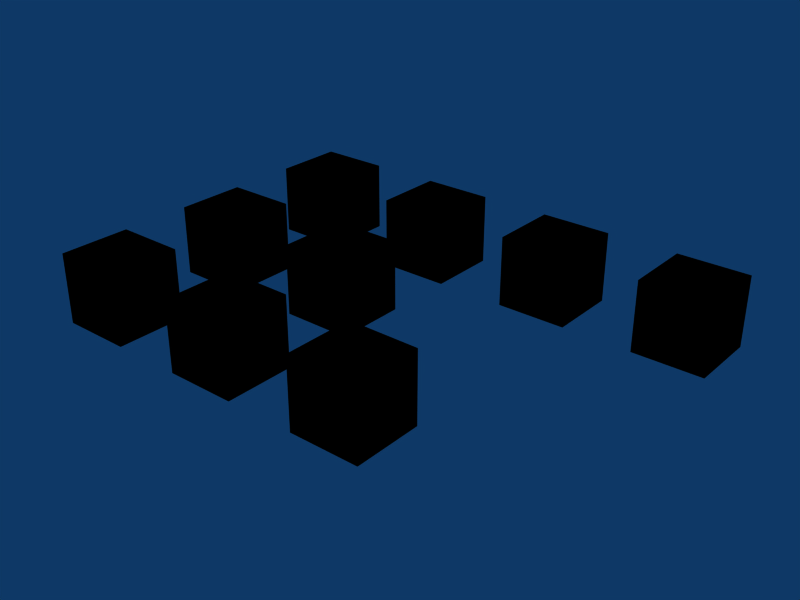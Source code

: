 # Source: lod_conversion.test.blend  (saved by Blender 2.49.2; exported with 4.5.12 LTS)
import bpy
from mathutils import Matrix  # noqa: F401  (used for matrix-valued properties, if any)

bpy.ops.wm.read_factory_settings(use_empty=True)
scene = bpy.context.scene
scene.name = 'Scene'

# ---- collections
col_collection_1 = bpy.data.collections.new('Collection 1'); scene.collection.children.link(col_collection_1)
col_collection_2 = bpy.data.collections.new('Collection 2'); scene.collection.children.link(col_collection_2)
col_collection_3 = bpy.data.collections.new('Collection 3'); scene.collection.children.link(col_collection_3)

# ---- materials (node trees are filled in below, after node groups)
mat_material = bpy.data.materials.new('Material')
mat_material.alpha_threshold = 0.0
mat_material.roughness = 0.5
mat_material.line_color = (0.0, 0.0, 0.0, 1.0)

# ---- material node trees

# ---- world
world_world = bpy.data.worlds.new('World'); scene.world = world_world
world_world.color = (0.05656, 0.2208, 0.4)
world_world.use_sun_shadow = False
world_world.sun_shadow_jitter_overblur = 0.0
world_world.cycles.sampling_method = 'MANUAL'
world_world.cycles.sample_map_resolution = 256

# ---- meshes
me_cube_018 = bpy.data.meshes.new('Cube.018')
me_cube_018.from_pydata([(1.0, 1.0, -1.0), (1.0, -1.0, -1.0), (-1.0, -1.0, -1.0), (-1.0, 1.0, -1.0), (1.0, 1.0, 1.0), (1.0, -1.0, 1.0), (-1.0, -1.0, 1.0), (-1.0, 1.0, 1.0)], [], [(0, 1, 2, 3), (4, 7, 6, 5), (0, 4, 5, 1), (1, 5, 6, 2), (2, 6, 7, 3), (4, 0, 3, 7)])
me_cube_018.materials.append(mat_material)
me_cube_018.use_remesh_preserve_volume = False
me_cube_018.use_remesh_preserve_attributes = False
me_cube_018.use_mirror_vertex_groups = False
me_cube_018.update()
me_cube_012 = bpy.data.meshes.new('Cube.012')
me_cube_012.from_pydata([(1.0, 1.0, -1.0), (1.0, -1.0, -1.0), (-1.0, -1.0, -1.0), (-1.0, 1.0, -1.0), (1.0, 1.0, 1.0), (1.0, -1.0, 1.0), (-1.0, -1.0, 1.0), (-1.0, 1.0, 1.0)], [], [(0, 1, 2, 3), (4, 7, 6, 5), (0, 4, 5, 1), (1, 5, 6, 2), (2, 6, 7, 3), (4, 0, 3, 7)])
me_cube_012.materials.append(mat_material)
me_cube_012.use_remesh_preserve_volume = False
me_cube_012.use_remesh_preserve_attributes = False
me_cube_012.use_mirror_vertex_groups = False
me_cube_012.update()
me_cube_017 = bpy.data.meshes.new('Cube.017')
me_cube_017.from_pydata([(1.0, 1.0, -1.0), (1.0, -1.0, -1.0), (-1.0, -1.0, -1.0), (-1.0, 1.0, -1.0), (1.0, 1.0, 1.0), (1.0, -1.0, 1.0), (-1.0, -1.0, 1.0), (-1.0, 1.0, 1.0)], [], [(0, 1, 2, 3), (4, 7, 6, 5), (0, 4, 5, 1), (1, 5, 6, 2), (2, 6, 7, 3), (4, 0, 3, 7)])
me_cube_017.materials.append(mat_material)
me_cube_017.use_remesh_preserve_volume = False
me_cube_017.use_remesh_preserve_attributes = False
me_cube_017.use_mirror_vertex_groups = False
me_cube_017.update()
me_cube_024 = bpy.data.meshes.new('Cube.024')
me_cube_024.from_pydata([(1.0, 1.0, -1.0), (1.0, -1.0, -1.0), (-1.0, -1.0, -1.0), (-1.0, 1.0, -1.0), (1.0, 1.0, 1.0), (1.0, -1.0, 1.0), (-1.0, -1.0, 1.0), (-1.0, 1.0, 1.0)], [], [(0, 1, 2, 3), (4, 7, 6, 5), (0, 4, 5, 1), (1, 5, 6, 2), (2, 6, 7, 3), (4, 0, 3, 7)])
me_cube_024.materials.append(mat_material)
me_cube_024.use_remesh_preserve_volume = False
me_cube_024.use_remesh_preserve_attributes = False
me_cube_024.use_mirror_vertex_groups = False
me_cube_024.update()
me_cube_023 = bpy.data.meshes.new('Cube.023')
me_cube_023.from_pydata([(1.0, 1.0, -1.0), (1.0, -1.0, -1.0), (-1.0, -1.0, -1.0), (-1.0, 1.0, -1.0), (1.0, 1.0, 1.0), (1.0, -1.0, 1.0), (-1.0, -1.0, 1.0), (-1.0, 1.0, 1.0)], [], [(0, 1, 2, 3), (4, 7, 6, 5), (0, 4, 5, 1), (1, 5, 6, 2), (2, 6, 7, 3), (4, 0, 3, 7)])
me_cube_023.materials.append(mat_material)
me_cube_023.use_remesh_preserve_volume = False
me_cube_023.use_remesh_preserve_attributes = False
me_cube_023.use_mirror_vertex_groups = False
me_cube_023.update()
me_cube_011 = bpy.data.meshes.new('Cube.011')
me_cube_011.from_pydata([(1.0, 1.0, -1.0), (1.0, -1.0, -1.0), (-1.0, -1.0, -1.0), (-1.0, 1.0, -1.0), (1.0, 1.0, 1.0), (1.0, -1.0, 1.0), (-1.0, -1.0, 1.0), (-1.0, 1.0, 1.0)], [], [(0, 1, 2, 3), (4, 7, 6, 5), (0, 4, 5, 1), (1, 5, 6, 2), (2, 6, 7, 3), (4, 0, 3, 7)])
me_cube_011.materials.append(mat_material)
me_cube_011.use_remesh_preserve_volume = False
me_cube_011.use_remesh_preserve_attributes = False
me_cube_011.use_mirror_vertex_groups = False
me_cube_011.update()
me_cube_006 = bpy.data.meshes.new('Cube.006')
me_cube_006.from_pydata([(1.0, 1.0, -1.0), (1.0, -1.0, -1.0), (-1.0, -1.0, -1.0), (-1.0, 1.0, -1.0), (1.0, 1.0, 1.0), (1.0, -1.0, 1.0), (-1.0, -1.0, 1.0), (-1.0, 1.0, 1.0)], [], [(0, 1, 2, 3), (4, 7, 6, 5), (0, 4, 5, 1), (1, 5, 6, 2), (2, 6, 7, 3), (4, 0, 3, 7)])
me_cube_006.materials.append(mat_material)
me_cube_006.use_remesh_preserve_volume = False
me_cube_006.use_remesh_preserve_attributes = False
me_cube_006.use_mirror_vertex_groups = False
me_cube_006.update()
me_cube_005 = bpy.data.meshes.new('Cube.005')
me_cube_005.from_pydata([(1.0, 1.0, -1.0), (1.0, -1.0, -1.0), (-1.0, -1.0, -1.0), (-1.0, 1.0, -1.0), (1.0, 1.0, 1.0), (1.0, -1.0, 1.0), (-1.0, -1.0, 1.0), (-1.0, 1.0, 1.0)], [], [(0, 1, 2, 3), (4, 7, 6, 5), (0, 4, 5, 1), (1, 5, 6, 2), (2, 6, 7, 3), (4, 0, 3, 7)])
me_cube_005.materials.append(mat_material)
me_cube_005.use_remesh_preserve_volume = False
me_cube_005.use_remesh_preserve_attributes = False
me_cube_005.use_mirror_vertex_groups = False
me_cube_005.update()
me_cube = bpy.data.meshes.new('Cube')
me_cube.from_pydata([(1.0, 1.0, -1.0), (1.0, -1.0, -1.0), (-1.0, -1.0, -1.0), (-1.0, 1.0, -1.0), (1.0, 1.0, 1.0), (1.0, -1.0, 1.0), (-1.0, -1.0, 1.0), (-1.0, 1.0, 1.0)], [], [(0, 1, 2, 3), (4, 7, 6, 5), (0, 4, 5, 1), (1, 5, 6, 2), (2, 6, 7, 3), (4, 0, 3, 7)])
me_cube.materials.append(mat_material)
me_cube.use_remesh_preserve_volume = False
me_cube.use_remesh_preserve_attributes = False
me_cube.use_mirror_vertex_groups = False
me_cube.update()
me_cube_019 = bpy.data.meshes.new('Cube.019')
me_cube_019.from_pydata([(1.0, 1.0, -1.0), (1.0, -1.0, -1.0), (-1.0, -1.0, -1.0), (-1.0, 1.0, -1.0), (1.0, 1.0, 1.0), (1.0, -1.0, 1.0), (-1.0, -1.0, 1.0), (-1.0, 1.0, 1.0)], [], [(0, 1, 2, 3), (4, 7, 6, 5), (0, 4, 5, 1), (1, 5, 6, 2), (2, 6, 7, 3), (4, 0, 3, 7)])
me_cube_019.materials.append(mat_material)
me_cube_019.use_remesh_preserve_volume = False
me_cube_019.use_remesh_preserve_attributes = False
me_cube_019.use_mirror_vertex_groups = False
me_cube_019.update()
me_cube_013 = bpy.data.meshes.new('Cube.013')
me_cube_013.from_pydata([(1.0, 1.0, -1.0), (1.0, -1.0, -1.0), (-1.0, -1.0, -1.0), (-1.0, 1.0, -1.0), (1.0, 1.0, 1.0), (1.0, -1.0, 1.0), (-1.0, -1.0, 1.0), (-1.0, 1.0, 1.0)], [], [(0, 1, 2, 3), (4, 7, 6, 5), (0, 4, 5, 1), (1, 5, 6, 2), (2, 6, 7, 3), (4, 0, 3, 7)])
me_cube_013.materials.append(mat_material)
me_cube_013.use_remesh_preserve_volume = False
me_cube_013.use_remesh_preserve_attributes = False
me_cube_013.use_mirror_vertex_groups = False
me_cube_013.update()
me_cube_016 = bpy.data.meshes.new('Cube.016')
me_cube_016.from_pydata([(1.0, 1.0, -1.0), (1.0, -1.0, -1.0), (-1.0, -1.0, -1.0), (-1.0, 1.0, -1.0), (1.0, 1.0, 1.0), (1.0, -1.0, 1.0), (-1.0, -1.0, 1.0), (-1.0, 1.0, 1.0)], [], [(0, 1, 2, 3), (4, 7, 6, 5), (0, 4, 5, 1), (1, 5, 6, 2), (2, 6, 7, 3), (4, 0, 3, 7)])
me_cube_016.materials.append(mat_material)
me_cube_016.use_remesh_preserve_volume = False
me_cube_016.use_remesh_preserve_attributes = False
me_cube_016.use_mirror_vertex_groups = False
me_cube_016.update()
me_cube_025 = bpy.data.meshes.new('Cube.025')
me_cube_025.from_pydata([(1.0, 1.0, -1.0), (1.0, -1.0, -1.0), (-1.0, -1.0, -1.0), (-1.0, 1.0, -1.0), (1.0, 1.0, 1.0), (1.0, -1.0, 1.0), (-1.0, -1.0, 1.0), (-1.0, 1.0, 1.0)], [], [(0, 1, 2, 3), (4, 7, 6, 5), (0, 4, 5, 1), (1, 5, 6, 2), (2, 6, 7, 3), (4, 0, 3, 7)])
me_cube_025.materials.append(mat_material)
me_cube_025.use_remesh_preserve_volume = False
me_cube_025.use_remesh_preserve_attributes = False
me_cube_025.use_mirror_vertex_groups = False
me_cube_025.update()
me_cube_022 = bpy.data.meshes.new('Cube.022')
me_cube_022.from_pydata([(1.0, 1.0, -1.0), (1.0, -1.0, -1.0), (-1.0, -1.0, -1.0), (-1.0, 1.0, -1.0), (1.0, 1.0, 1.0), (1.0, -1.0, 1.0), (-1.0, -1.0, 1.0), (-1.0, 1.0, 1.0)], [], [(0, 1, 2, 3), (4, 7, 6, 5), (0, 4, 5, 1), (1, 5, 6, 2), (2, 6, 7, 3), (4, 0, 3, 7)])
me_cube_022.materials.append(mat_material)
me_cube_022.use_remesh_preserve_volume = False
me_cube_022.use_remesh_preserve_attributes = False
me_cube_022.use_mirror_vertex_groups = False
me_cube_022.update()
me_cube_010 = bpy.data.meshes.new('Cube.010')
me_cube_010.from_pydata([(1.0, 1.0, -1.0), (1.0, -1.0, -1.0), (-1.0, -1.0, -1.0), (-1.0, 1.0, -1.0), (1.0, 1.0, 1.0), (1.0, -1.0, 1.0), (-1.0, -1.0, 1.0), (-1.0, 1.0, 1.0)], [], [(0, 1, 2, 3), (4, 7, 6, 5), (0, 4, 5, 1), (1, 5, 6, 2), (2, 6, 7, 3), (4, 0, 3, 7)])
me_cube_010.materials.append(mat_material)
me_cube_010.use_remesh_preserve_volume = False
me_cube_010.use_remesh_preserve_attributes = False
me_cube_010.use_mirror_vertex_groups = False
me_cube_010.update()
me_cube_007 = bpy.data.meshes.new('Cube.007')
me_cube_007.from_pydata([(1.0, 1.0, -1.0), (1.0, -1.0, -1.0), (-1.0, -1.0, -1.0), (-1.0, 1.0, -1.0), (1.0, 1.0, 1.0), (1.0, -1.0, 1.0), (-1.0, -1.0, 1.0), (-1.0, 1.0, 1.0)], [], [(0, 1, 2, 3), (4, 7, 6, 5), (0, 4, 5, 1), (1, 5, 6, 2), (2, 6, 7, 3), (4, 0, 3, 7)])
me_cube_007.materials.append(mat_material)
me_cube_007.use_remesh_preserve_volume = False
me_cube_007.use_remesh_preserve_attributes = False
me_cube_007.use_mirror_vertex_groups = False
me_cube_007.update()
me_cube_004 = bpy.data.meshes.new('Cube.004')
me_cube_004.from_pydata([(1.0, 1.0, -1.0), (1.0, -1.0, -1.0), (-1.0, -1.0, -1.0), (-1.0, 1.0, -1.0), (1.0, 1.0, 1.0), (1.0, -1.0, 1.0), (-1.0, -1.0, 1.0), (-1.0, 1.0, 1.0)], [], [(0, 1, 2, 3), (4, 7, 6, 5), (0, 4, 5, 1), (1, 5, 6, 2), (2, 6, 7, 3), (4, 0, 3, 7)])
me_cube_004.materials.append(mat_material)
me_cube_004.use_remesh_preserve_volume = False
me_cube_004.use_remesh_preserve_attributes = False
me_cube_004.use_mirror_vertex_groups = False
me_cube_004.update()
me_cube_002 = bpy.data.meshes.new('Cube.002')
me_cube_002.from_pydata([(1.0, 1.0, -1.0), (1.0, -1.0, -1.0), (-1.0, -1.0, -1.0), (-1.0, 1.0, -1.0), (1.0, 1.0, 1.0), (1.0, -1.0, 1.0), (-1.0, -1.0, 1.0), (-1.0, 1.0, 1.0)], [], [(0, 1, 2, 3), (4, 7, 6, 5), (0, 4, 5, 1), (1, 5, 6, 2), (2, 6, 7, 3), (4, 0, 3, 7)])
me_cube_002.materials.append(mat_material)
me_cube_002.use_remesh_preserve_volume = False
me_cube_002.use_remesh_preserve_attributes = False
me_cube_002.use_mirror_vertex_groups = False
me_cube_002.update()
me_cube_020 = bpy.data.meshes.new('Cube.020')
me_cube_020.from_pydata([(1.0, 1.0, -1.0), (1.0, -1.0, -1.0), (-1.0, -1.0, -1.0), (-1.0, 1.0, -1.0), (1.0, 1.0, 1.0), (1.0, -1.0, 1.0), (-1.0, -1.0, 1.0), (-1.0, 1.0, 1.0)], [], [(0, 1, 2, 3), (4, 7, 6, 5), (0, 4, 5, 1), (1, 5, 6, 2), (2, 6, 7, 3), (4, 0, 3, 7)])
me_cube_020.materials.append(mat_material)
me_cube_020.use_remesh_preserve_volume = False
me_cube_020.use_remesh_preserve_attributes = False
me_cube_020.use_mirror_vertex_groups = False
me_cube_020.update()
me_cube_014 = bpy.data.meshes.new('Cube.014')
me_cube_014.from_pydata([(1.0, 1.0, -1.0), (1.0, -1.0, -1.0), (-1.0, -1.0, -1.0), (-1.0, 1.0, -1.0), (1.0, 1.0, 1.0), (1.0, -1.0, 1.0), (-1.0, -1.0, 1.0), (-1.0, 1.0, 1.0)], [], [(0, 1, 2, 3), (4, 7, 6, 5), (0, 4, 5, 1), (1, 5, 6, 2), (2, 6, 7, 3), (4, 0, 3, 7)])
me_cube_014.materials.append(mat_material)
me_cube_014.use_remesh_preserve_volume = False
me_cube_014.use_remesh_preserve_attributes = False
me_cube_014.use_mirror_vertex_groups = False
me_cube_014.update()
me_cube_015 = bpy.data.meshes.new('Cube.015')
me_cube_015.from_pydata([(1.0, 1.0, -1.0), (1.0, -1.0, -1.0), (-1.0, -1.0, -1.0), (-1.0, 1.0, -1.0), (1.0, 1.0, 1.0), (1.0, -1.0, 1.0), (-1.0, -1.0, 1.0), (-1.0, 1.0, 1.0)], [], [(0, 1, 2, 3), (4, 7, 6, 5), (0, 4, 5, 1), (1, 5, 6, 2), (2, 6, 7, 3), (4, 0, 3, 7)])
me_cube_015.materials.append(mat_material)
me_cube_015.use_remesh_preserve_volume = False
me_cube_015.use_remesh_preserve_attributes = False
me_cube_015.use_mirror_vertex_groups = False
me_cube_015.update()
me_cube_026 = bpy.data.meshes.new('Cube.026')
me_cube_026.from_pydata([(1.0, 1.0, -1.0), (1.0, -1.0, -1.0), (-1.0, -1.0, -1.0), (-1.0, 1.0, -1.0), (1.0, 1.0, 1.0), (1.0, -1.0, 1.0), (-1.0, -1.0, 1.0), (-1.0, 1.0, 1.0)], [], [(0, 1, 2, 3), (4, 7, 6, 5), (0, 4, 5, 1), (1, 5, 6, 2), (2, 6, 7, 3), (4, 0, 3, 7)])
me_cube_026.materials.append(mat_material)
me_cube_026.use_remesh_preserve_volume = False
me_cube_026.use_remesh_preserve_attributes = False
me_cube_026.use_mirror_vertex_groups = False
me_cube_026.update()
me_cube_021 = bpy.data.meshes.new('Cube.021')
me_cube_021.from_pydata([(1.0, 1.0, -1.0), (1.0, -1.0, -1.0), (-1.0, -1.0, -1.0), (-1.0, 1.0, -1.0), (1.0, 1.0, 1.0), (1.0, -1.0, 1.0), (-1.0, -1.0, 1.0), (-1.0, 1.0, 1.0)], [], [(0, 1, 2, 3), (4, 7, 6, 5), (0, 4, 5, 1), (1, 5, 6, 2), (2, 6, 7, 3), (4, 0, 3, 7)])
me_cube_021.materials.append(mat_material)
me_cube_021.use_remesh_preserve_volume = False
me_cube_021.use_remesh_preserve_attributes = False
me_cube_021.use_mirror_vertex_groups = False
me_cube_021.update()
me_cube_009 = bpy.data.meshes.new('Cube.009')
me_cube_009.from_pydata([(1.0, 1.0, -1.0), (1.0, -1.0, -1.0), (-1.0, -1.0, -1.0), (-1.0, 1.0, -1.0), (1.0, 1.0, 1.0), (1.0, -1.0, 1.0), (-1.0, -1.0, 1.0), (-1.0, 1.0, 1.0)], [], [(0, 1, 2, 3), (4, 7, 6, 5), (0, 4, 5, 1), (1, 5, 6, 2), (2, 6, 7, 3), (4, 0, 3, 7)])
me_cube_009.materials.append(mat_material)
me_cube_009.use_remesh_preserve_volume = False
me_cube_009.use_remesh_preserve_attributes = False
me_cube_009.use_mirror_vertex_groups = False
me_cube_009.update()
me_cube_008 = bpy.data.meshes.new('Cube.008')
me_cube_008.from_pydata([(1.0, 1.0, -1.0), (1.0, -1.0, -1.0), (-1.0, -1.0, -1.0), (-1.0, 1.0, -1.0), (1.0, 1.0, 1.0), (1.0, -1.0, 1.0), (-1.0, -1.0, 1.0), (-1.0, 1.0, 1.0)], [], [(0, 1, 2, 3), (4, 7, 6, 5), (0, 4, 5, 1), (1, 5, 6, 2), (2, 6, 7, 3), (4, 0, 3, 7)])
me_cube_008.materials.append(mat_material)
me_cube_008.use_remesh_preserve_volume = False
me_cube_008.use_remesh_preserve_attributes = False
me_cube_008.use_mirror_vertex_groups = False
me_cube_008.update()
me_cube_001 = bpy.data.meshes.new('Cube.001')
me_cube_001.from_pydata([(1.0, 1.0, -1.0), (1.0, -1.0, -1.0), (-1.0, -1.0, -1.0), (-1.0, 1.0, -1.0), (1.0, 1.0, 1.0), (1.0, -1.0, 1.0), (-1.0, -1.0, 1.0), (-1.0, 1.0, 1.0)], [], [(0, 1, 2, 3), (4, 7, 6, 5), (0, 4, 5, 1), (1, 5, 6, 2), (2, 6, 7, 3), (4, 0, 3, 7)])
me_cube_001.materials.append(mat_material)
me_cube_001.use_remesh_preserve_volume = False
me_cube_001.use_remesh_preserve_attributes = False
me_cube_001.use_mirror_vertex_groups = False
me_cube_001.update()
me_cube_003 = bpy.data.meshes.new('Cube.003')
me_cube_003.from_pydata([(1.0, 1.0, -1.0), (1.0, -1.0, -1.0), (-1.0, -1.0, -1.0), (-1.0, 1.0, -1.0), (1.0, 1.0, 1.0), (1.0, -1.0, 1.0), (-1.0, -1.0, 1.0), (-1.0, 1.0, 1.0)], [], [(0, 1, 2, 3), (4, 7, 6, 5), (0, 4, 5, 1), (1, 5, 6, 2), (2, 6, 7, 3), (4, 0, 3, 7)])
me_cube_003.materials.append(mat_material)
me_cube_003.use_remesh_preserve_volume = False
me_cube_003.use_remesh_preserve_attributes = False
me_cube_003.use_mirror_vertex_groups = False
me_cube_003.update()

# ---- objects
ob_cube_near_006 = bpy.data.objects.new('Cube_near.006', me_cube_018)
ob_cube_near_004 = bpy.data.objects.new('Cube_near.004', me_cube_012)
ob_cube_near_005 = bpy.data.objects.new('Cube_near.005', me_cube_017)
ob_cube_near_008 = bpy.data.objects.new('Cube_near.008', me_cube_024)
ob_cube_near_007 = bpy.data.objects.new('Cube_near.007', me_cube_023)
ob_cube_near_003 = bpy.data.objects.new('Cube_near.003', me_cube_011)
ob_cube_near_002 = bpy.data.objects.new('Cube_near.002', me_cube_006)
ob_cube_near_001 = bpy.data.objects.new('Cube_near.001', me_cube_005)
ob_cube_near = bpy.data.objects.new('Cube_near', me_cube)
ob_cube_mid_006 = bpy.data.objects.new('Cube_mid.006', me_cube_019)
ob_cube_mid_004 = bpy.data.objects.new('Cube_mid.004', me_cube_013)
ob_cube_mid_005 = bpy.data.objects.new('Cube_mid.005', me_cube_016)
ob_cube_mid_008 = bpy.data.objects.new('Cube_mid.008', me_cube_025)
ob_cube_mid_007 = bpy.data.objects.new('Cube_mid.007', me_cube_022)
ob_cube_mid_003 = bpy.data.objects.new('Cube_mid.003', me_cube_010)
ob_cube_mid_002 = bpy.data.objects.new('Cube_mid.002', me_cube_007)
ob_cube_mid_001 = bpy.data.objects.new('Cube_mid.001', me_cube_004)
ob_cube_mid = bpy.data.objects.new('Cube_mid', me_cube_002)
ob_objsellods_3_0123 = bpy.data.objects.new('OBJSelLODs_3_0123', None)
ob_cube_far_006 = bpy.data.objects.new('Cube_far.006', me_cube_020)
ob_objsellods_2_13 = bpy.data.objects.new('OBJSelLODs_2_13', None)
ob_cube_far_004 = bpy.data.objects.new('Cube_far.004', me_cube_014)
ob_objsellods_1_none = bpy.data.objects.new('OBJSelLODs_1_none', None)
ob_cube_far_005 = bpy.data.objects.new('Cube_far.005', me_cube_015)
ob_objodd_using_defs = bpy.data.objects.new('OBJodd_using_defs', None)
ob_cube_far_008 = bpy.data.objects.new('Cube_far.008', me_cube_026)
ob_objodd_prop_values = bpy.data.objects.new('OBJodd_prop_values', None)
ob_cube_far_007 = bpy.data.objects.new('Cube_far.007', me_cube_021)
ob_objaddlods_4_03 = bpy.data.objects.new('OBJAddLODs_4_03', None)
ob_cube_far_003 = bpy.data.objects.new('Cube_far.003', me_cube_009)
ob_objaddlods_2_12 = bpy.data.objects.new('OBJAddLODs_2_12', None)
ob_cube_far_002 = bpy.data.objects.new('Cube_far.002', me_cube_008)
ob_objaddlods_1_none = bpy.data.objects.new('OBJAddLODs_1_none', None)
ob_cube_far_001 = bpy.data.objects.new('Cube_far.001', me_cube_001)
ob_objaddlods_3_0123 = bpy.data.objects.new('OBJAddLODs_3_0123', None)
ob_cube_far = bpy.data.objects.new('Cube_far', me_cube_003)

# ---- transforms, parenting, visibility, modifiers, constraints
ob_cube_near_006.parent = ob_objsellods_3_0123
ob_cube_near_006.location = (0.0, 0.0, 0.0)
ob_cube_near_006.lock_rotations_4d = False
ob_cube_near_006.empty_display_type = 'ARROWS'
ob_cube_near_006.color = (0.0, 0.0, 0.0, 1.0)
ob_cube_near_006.lineart.crease_threshold = 0.0
ob_cube_near_004.parent = ob_objsellods_2_13
ob_cube_near_004.location = (0.0, 0.0, 0.0)
ob_cube_near_004.lock_rotations_4d = False
ob_cube_near_004.empty_display_type = 'ARROWS'
ob_cube_near_004.color = (0.0, 0.0, 0.0, 1.0)
ob_cube_near_004.lineart.crease_threshold = 0.0
ob_cube_near_005.parent = ob_objsellods_1_none
ob_cube_near_005.location = (0.0, 0.0, 0.0)
ob_cube_near_005.lock_rotations_4d = False
ob_cube_near_005.empty_display_type = 'ARROWS'
ob_cube_near_005.color = (0.0, 0.0, 0.0, 1.0)
ob_cube_near_005.lineart.crease_threshold = 0.0
ob_cube_near_008.parent = ob_objodd_using_defs
ob_cube_near_008.location = (0.0, 0.0, 0.0)
ob_cube_near_008.lock_rotations_4d = False
ob_cube_near_008.empty_display_type = 'ARROWS'
ob_cube_near_008.color = (0.0, 0.0, 0.0, 1.0)
ob_cube_near_008.lineart.crease_threshold = 0.0
ob_cube_near_007.parent = ob_objodd_prop_values
ob_cube_near_007.location = (0.0, 0.0, 0.0)
ob_cube_near_007.lock_rotations_4d = False
ob_cube_near_007.empty_display_type = 'ARROWS'
ob_cube_near_007.color = (0.0, 0.0, 0.0, 1.0)
ob_cube_near_007.lineart.crease_threshold = 0.0
ob_cube_near_003.parent = ob_objaddlods_4_03
ob_cube_near_003.location = (0.0, 0.0, 0.0)
ob_cube_near_003.lock_rotations_4d = False
ob_cube_near_003.empty_display_type = 'ARROWS'
ob_cube_near_003.color = (0.0, 0.0, 0.0, 1.0)
ob_cube_near_003.lineart.crease_threshold = 0.0
ob_cube_near_002.parent = ob_objaddlods_2_12
ob_cube_near_002.location = (0.0, 0.0, 0.0)
ob_cube_near_002.lock_rotations_4d = False
ob_cube_near_002.empty_display_type = 'ARROWS'
ob_cube_near_002.color = (0.0, 0.0, 0.0, 1.0)
ob_cube_near_002.lineart.crease_threshold = 0.0
ob_cube_near_001.parent = ob_objaddlods_1_none
ob_cube_near_001.location = (0.0, 0.0, 0.0)
ob_cube_near_001.lock_rotations_4d = False
ob_cube_near_001.empty_display_type = 'ARROWS'
ob_cube_near_001.color = (0.0, 0.0, 0.0, 1.0)
ob_cube_near_001.lineart.crease_threshold = 0.0
ob_cube_near.parent = ob_objaddlods_3_0123
ob_cube_near.location = (0.0, 0.0, 0.0)
ob_cube_near.lock_rotations_4d = False
ob_cube_near.empty_display_type = 'ARROWS'
ob_cube_near.color = (0.0, 0.0, 0.0, 1.0)
ob_cube_near.lineart.crease_threshold = 0.0
ob_cube_mid_006.parent = ob_objsellods_3_0123
ob_cube_mid_006.location = (0.0, 0.0, 0.0)
ob_cube_mid_006.lock_rotations_4d = False
ob_cube_mid_006.empty_display_type = 'ARROWS'
ob_cube_mid_006.lineart.crease_threshold = 0.0
ob_cube_mid_004.parent = ob_objsellods_2_13
ob_cube_mid_004.location = (0.0, 0.0, 0.0)
ob_cube_mid_004.lock_rotations_4d = False
ob_cube_mid_004.empty_display_type = 'ARROWS'
ob_cube_mid_004.lineart.crease_threshold = 0.0
ob_cube_mid_005.parent = ob_objsellods_1_none
ob_cube_mid_005.location = (0.0, 0.0, 0.0)
ob_cube_mid_005.lock_rotations_4d = False
ob_cube_mid_005.empty_display_type = 'ARROWS'
ob_cube_mid_005.lineart.crease_threshold = 0.0
ob_cube_mid_008.parent = ob_objodd_using_defs
ob_cube_mid_008.location = (0.0, 0.0, 0.0)
ob_cube_mid_008.lock_rotations_4d = False
ob_cube_mid_008.empty_display_type = 'ARROWS'
ob_cube_mid_008.lineart.crease_threshold = 0.0
ob_cube_mid_007.parent = ob_objodd_prop_values
ob_cube_mid_007.location = (0.0, 0.0, 0.0)
ob_cube_mid_007.lock_rotations_4d = False
ob_cube_mid_007.empty_display_type = 'ARROWS'
ob_cube_mid_007.lineart.crease_threshold = 0.0
ob_cube_mid_003.parent = ob_objaddlods_4_03
ob_cube_mid_003.location = (0.0, 0.0, 0.0)
ob_cube_mid_003.lock_rotations_4d = False
ob_cube_mid_003.empty_display_type = 'ARROWS'
ob_cube_mid_003.lineart.crease_threshold = 0.0
ob_cube_mid_002.parent = ob_objaddlods_2_12
ob_cube_mid_002.location = (0.0, 0.0, 0.0)
ob_cube_mid_002.lock_rotations_4d = False
ob_cube_mid_002.empty_display_type = 'ARROWS'
ob_cube_mid_002.lineart.crease_threshold = 0.0
ob_cube_mid_001.parent = ob_objaddlods_1_none
ob_cube_mid_001.location = (0.0, 0.0, 0.0)
ob_cube_mid_001.lock_rotations_4d = False
ob_cube_mid_001.empty_display_type = 'ARROWS'
ob_cube_mid_001.lineart.crease_threshold = 0.0
ob_cube_mid.parent = ob_objaddlods_3_0123
ob_cube_mid.location = (0.0, 0.0, 0.0)
ob_cube_mid.lock_rotations_4d = False
ob_cube_mid.empty_display_type = 'ARROWS'
ob_cube_mid.lineart.crease_threshold = 0.0
ob_objsellods_3_0123.location = (8.0, -4.0, 0.0)
ob_objsellods_3_0123.lock_rotations_4d = False
ob_objsellods_3_0123.empty_display_type = 'ARROWS'
ob_objsellods_3_0123.empty_image_offset = (0.0, 0.0)
ob_objsellods_3_0123.lineart.crease_threshold = 0.0
ob_cube_far_006.parent = ob_objsellods_3_0123
ob_cube_far_006.location = (0.0, 0.0, 0.0)
ob_cube_far_006.lock_rotations_4d = False
ob_cube_far_006.empty_display_type = 'ARROWS'
ob_cube_far_006.lineart.crease_threshold = 0.0
ob_objsellods_2_13.location = (4.0, -4.0, 0.0)
ob_objsellods_2_13.lock_rotations_4d = False
ob_objsellods_2_13.empty_display_type = 'ARROWS'
ob_objsellods_2_13.empty_image_offset = (0.0, 0.0)
ob_objsellods_2_13.lineart.crease_threshold = 0.0
ob_cube_far_004.parent = ob_objsellods_2_13
ob_cube_far_004.location = (0.0, 0.0, 0.0)
ob_cube_far_004.lock_rotations_4d = False
ob_cube_far_004.empty_display_type = 'ARROWS'
ob_cube_far_004.lineart.crease_threshold = 0.0
ob_objsellods_1_none.location = (0.0, -4.0, 0.0)
ob_objsellods_1_none.lock_rotations_4d = False
ob_objsellods_1_none.empty_display_type = 'ARROWS'
ob_objsellods_1_none.empty_image_offset = (0.0, 0.0)
ob_objsellods_1_none.lineart.crease_threshold = 0.0
ob_cube_far_005.parent = ob_objsellods_1_none
ob_cube_far_005.location = (0.0, 0.0, 0.0)
ob_cube_far_005.lock_rotations_4d = False
ob_cube_far_005.empty_display_type = 'ARROWS'
ob_cube_far_005.lineart.crease_threshold = 0.0
ob_objodd_using_defs.location = (4.0, 0.0, 0.0)
ob_objodd_using_defs.lock_rotations_4d = False
ob_objodd_using_defs.empty_display_type = 'ARROWS'
ob_objodd_using_defs.empty_image_offset = (0.0, 0.0)
ob_objodd_using_defs.lineart.crease_threshold = 0.0
ob_cube_far_008.parent = ob_objodd_using_defs
ob_cube_far_008.location = (0.0, 0.0, 0.0)
ob_cube_far_008.lock_rotations_4d = False
ob_cube_far_008.empty_display_type = 'ARROWS'
ob_cube_far_008.lineart.crease_threshold = 0.0
ob_objodd_prop_values.location = (0.0, 0.0, 0.0)
ob_objodd_prop_values.lock_rotations_4d = False
ob_objodd_prop_values.empty_display_type = 'ARROWS'
ob_objodd_prop_values.empty_image_offset = (0.0, 0.0)
ob_objodd_prop_values.lineart.crease_threshold = 0.0
ob_cube_far_007.parent = ob_objodd_prop_values
ob_cube_far_007.location = (0.0, 0.0, 0.0)
ob_cube_far_007.lock_rotations_4d = False
ob_cube_far_007.empty_display_type = 'ARROWS'
ob_cube_far_007.lineart.crease_threshold = 0.0
ob_objaddlods_4_03.location = (12.0, 4.0, 0.0)
ob_objaddlods_4_03.lock_rotations_4d = False
ob_objaddlods_4_03.empty_display_type = 'ARROWS'
ob_objaddlods_4_03.empty_image_offset = (0.0, 0.0)
ob_objaddlods_4_03.lineart.crease_threshold = 0.0
ob_cube_far_003.parent = ob_objaddlods_4_03
ob_cube_far_003.location = (0.0, 0.0, 0.0)
ob_cube_far_003.lock_rotations_4d = False
ob_cube_far_003.empty_display_type = 'ARROWS'
ob_cube_far_003.lineart.crease_threshold = 0.0
ob_objaddlods_2_12.location = (4.0, 4.0, 0.0)
ob_objaddlods_2_12.lock_rotations_4d = False
ob_objaddlods_2_12.empty_display_type = 'ARROWS'
ob_objaddlods_2_12.empty_image_offset = (0.0, 0.0)
ob_objaddlods_2_12.lineart.crease_threshold = 0.0
ob_cube_far_002.parent = ob_objaddlods_2_12
ob_cube_far_002.location = (0.0, 0.0, 0.0)
ob_cube_far_002.lock_rotations_4d = False
ob_cube_far_002.empty_display_type = 'ARROWS'
ob_cube_far_002.lineart.crease_threshold = 0.0
ob_objaddlods_1_none.location = (0.0, 4.0, 0.0)
ob_objaddlods_1_none.lock_rotations_4d = False
ob_objaddlods_1_none.empty_display_type = 'ARROWS'
ob_objaddlods_1_none.empty_image_offset = (0.0, 0.0)
ob_objaddlods_1_none.lineart.crease_threshold = 0.0
ob_cube_far_001.parent = ob_objaddlods_1_none
ob_cube_far_001.location = (0.0, 0.0, 0.0)
ob_cube_far_001.lock_rotations_4d = False
ob_cube_far_001.empty_display_type = 'ARROWS'
ob_cube_far_001.lineart.crease_threshold = 0.0
ob_objaddlods_3_0123.location = (8.0, 4.0, 0.0)
ob_objaddlods_3_0123.lock_rotations_4d = False
ob_objaddlods_3_0123.empty_display_type = 'ARROWS'
ob_objaddlods_3_0123.empty_image_offset = (0.0, 0.0)
ob_objaddlods_3_0123.lineart.crease_threshold = 0.0
ob_cube_far.parent = ob_objaddlods_3_0123
ob_cube_far.location = (0.0, 0.0, 0.0)
ob_cube_far.lock_rotations_4d = False
ob_cube_far.empty_display_type = 'ARROWS'
ob_cube_far.lineart.crease_threshold = 0.0

# ---- collection membership
col_collection_1.objects.link(ob_cube_near_006)
col_collection_1.objects.link(ob_cube_near_004)
col_collection_1.objects.link(ob_cube_near_005)
col_collection_1.objects.link(ob_cube_near_008)
col_collection_1.objects.link(ob_cube_near_007)
col_collection_1.objects.link(ob_cube_near_003)
col_collection_1.objects.link(ob_cube_near_002)
col_collection_1.objects.link(ob_cube_near_001)
col_collection_1.objects.link(ob_cube_near)
col_collection_2.objects.link(ob_cube_mid_006)
col_collection_2.objects.link(ob_cube_mid_004)
col_collection_2.objects.link(ob_cube_mid_005)
col_collection_2.objects.link(ob_cube_mid_008)
col_collection_2.objects.link(ob_cube_mid_007)
col_collection_2.objects.link(ob_cube_mid_003)
col_collection_2.objects.link(ob_cube_mid_002)
col_collection_2.objects.link(ob_cube_mid_001)
col_collection_2.objects.link(ob_cube_mid)
col_collection_3.objects.link(ob_objsellods_3_0123)
col_collection_3.objects.link(ob_cube_far_006)
col_collection_3.objects.link(ob_objsellods_2_13)
col_collection_3.objects.link(ob_cube_far_004)
col_collection_3.objects.link(ob_objsellods_1_none)
col_collection_3.objects.link(ob_cube_far_005)
col_collection_3.objects.link(ob_objodd_using_defs)
col_collection_3.objects.link(ob_cube_far_008)
col_collection_3.objects.link(ob_objodd_prop_values)
col_collection_3.objects.link(ob_cube_far_007)
col_collection_3.objects.link(ob_objaddlods_4_03)
col_collection_3.objects.link(ob_cube_far_003)
col_collection_3.objects.link(ob_objaddlods_2_12)
col_collection_3.objects.link(ob_cube_far_002)
col_collection_3.objects.link(ob_objaddlods_1_none)
col_collection_3.objects.link(ob_cube_far_001)
col_collection_3.objects.link(ob_objaddlods_3_0123)
col_collection_3.objects.link(ob_cube_far)

# ---- scene / render settings (as saved in the file)
scene.frame_start = 1; scene.frame_end = 250; scene.frame_set(1)
scene.render.engine = 'BLENDER_EEVEE_NEXT'
scene.render.image_settings.file_format = 'JPEG'
scene.render.image_settings.color_mode = 'RGB'
scene.render.image_settings.compression = 90
scene.render.resolution_x = 800
scene.render.resolution_y = 600
scene.render.pixel_aspect_x = 100.0
scene.render.pixel_aspect_y = 100.0
scene.render.fps = 25
scene.render.dither_intensity = 0.0
scene.render.use_compositing = False
scene.render.use_sequencer = False
scene.render.bake_margin = 2
scene.render.bake_bias = 0.0
scene.render.use_stamp_time = False
scene.render.use_stamp_date = False
scene.render.use_stamp_frame = False
scene.render.use_stamp_camera = False
scene.render.use_stamp_scene = False
scene.render.use_stamp_filename = False
scene.render.use_stamp_render_time = False
scene.render.stamp_font_size = 0
scene.cycles.use_denoising = False
scene.cycles.samples = 10
scene.cycles.sampling_pattern = 'TABULATED_SOBOL'
scene.cycles.light_sampling_threshold = 0.0
scene.cycles.use_adaptive_sampling = False
scene.cycles.use_light_tree = False
scene.cycles.blur_glossy = 0.0
scene.cycles.volume_bounces = 1
scene.cycles.pixel_filter_type = 'GAUSSIAN'
scene.cycles.sample_clamp_indirect = 0.0
scene.view_settings.view_transform = 'Raw'
bpy.context.view_layer.update()

# ---- added for rendering (the .blend has no active camera): camera
cam_auto = bpy.data.cameras.new('AutoCamera')
cam_auto.lens = 50.0
cam_auto.sensor_width = 36.0
cam_auto.clip_end = 1000.0
ob_auto_camera = bpy.data.objects.new('AutoCamera', cam_auto)
scene.collection.objects.link(ob_auto_camera)
ob_auto_camera.location = (22.0254, -19.2304, 12.8203)
ob_auto_camera.rotation_euler = (1.09748, -7.21219e-08, 0.694738)
scene.camera = ob_auto_camera
bpy.context.view_layer.update()
